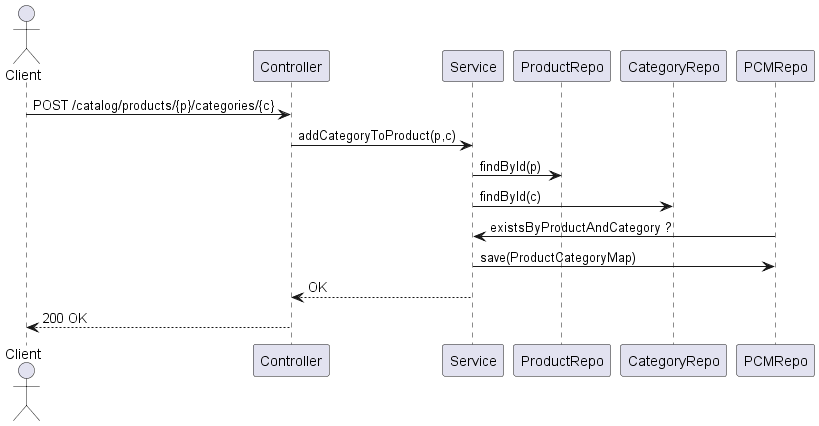

The diagram above was rendered by PlantUML. Its source (embedded in the PNG):
@startuml
actor Client
participant Controller
participant Service
participant ProductRepo
participant CategoryRepo
participant PCMRepo

Client -> Controller: POST /catalog/products/{p}/categories/{c}
Controller -> Service: addCategoryToProduct(p,c)
Service -> ProductRepo: findById(p)
Service -> CategoryRepo: findById(c)
PCMRepo -> Service: existsByProductAndCategory ?
Service -> PCMRepo: save(ProductCategoryMap)
Service --> Controller: OK
Controller --> Client: 200 OK
@enduml